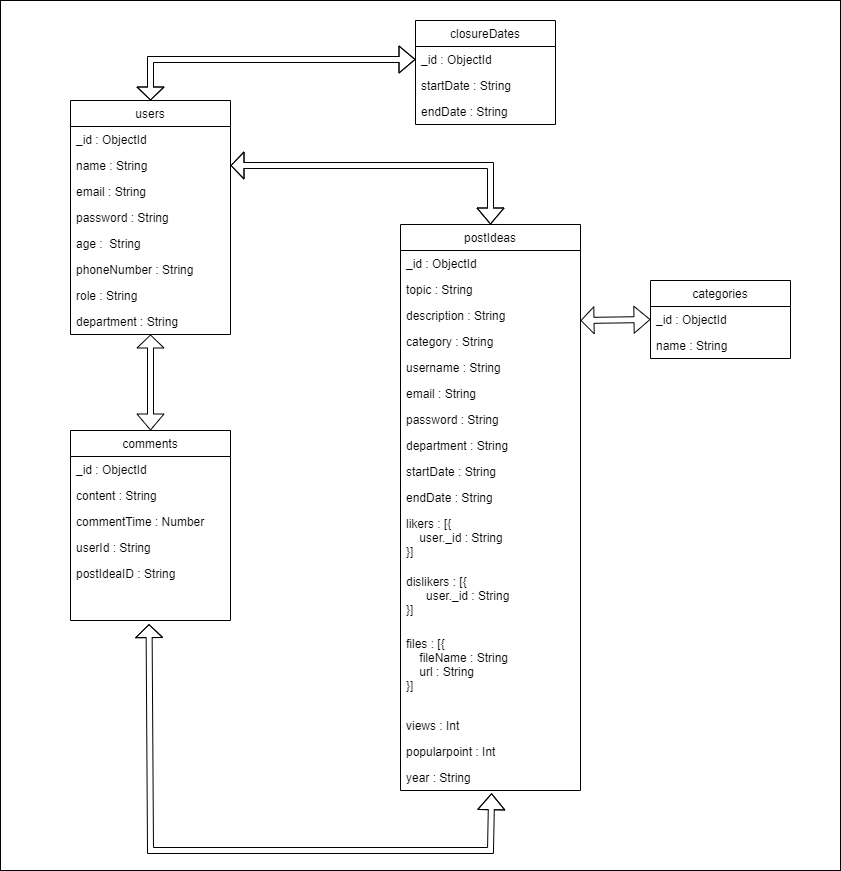

The diagram above was exported from draw.io. Its source (the exported page's mxGraphModel, read from the mxfile embedded in the PNG):
<mxGraphModel dx="908" dy="535" grid="1" gridSize="10" guides="1" tooltips="1" connect="1" arrows="1" fold="1" page="1" pageScale="1" pageWidth="850" pageHeight="1100" math="0" shadow="0">
  <root>
    <mxCell id="04vZf9ZDOZX_QDKUnxIj-0" />
    <mxCell id="04vZf9ZDOZX_QDKUnxIj-1" parent="04vZf9ZDOZX_QDKUnxIj-0" />
    <mxCell id="uwEunQWDUg31Usht64aO-8" value="" style="rounded=0;whiteSpace=wrap;html=1;" parent="04vZf9ZDOZX_QDKUnxIj-1" vertex="1">
      <mxGeometry x="10" y="50" width="840" height="870" as="geometry" />
    </mxCell>
    <mxCell id="7qdY7r1ki0BduOR7iVvN-0" value="users" style="swimlane;fontStyle=0;childLayout=stackLayout;horizontal=1;startSize=26;fillColor=none;horizontalStack=0;resizeParent=1;resizeParentMax=0;resizeLast=0;collapsible=1;marginBottom=0;" parent="04vZf9ZDOZX_QDKUnxIj-1" vertex="1">
      <mxGeometry x="80" y="150" width="160" height="234" as="geometry" />
    </mxCell>
    <mxCell id="7qdY7r1ki0BduOR7iVvN-1" value="_id : ObjectId" style="text;strokeColor=none;fillColor=none;align=left;verticalAlign=top;spacingLeft=4;spacingRight=4;overflow=hidden;rotatable=0;points=[[0,0.5],[1,0.5]];portConstraint=eastwest;" parent="7qdY7r1ki0BduOR7iVvN-0" vertex="1">
      <mxGeometry y="26" width="160" height="26" as="geometry" />
    </mxCell>
    <mxCell id="7qdY7r1ki0BduOR7iVvN-2" value="name : String" style="text;strokeColor=none;fillColor=none;align=left;verticalAlign=top;spacingLeft=4;spacingRight=4;overflow=hidden;rotatable=0;points=[[0,0.5],[1,0.5]];portConstraint=eastwest;" parent="7qdY7r1ki0BduOR7iVvN-0" vertex="1">
      <mxGeometry y="52" width="160" height="26" as="geometry" />
    </mxCell>
    <mxCell id="7qdY7r1ki0BduOR7iVvN-3" value="email : String" style="text;strokeColor=none;fillColor=none;align=left;verticalAlign=top;spacingLeft=4;spacingRight=4;overflow=hidden;rotatable=0;points=[[0,0.5],[1,0.5]];portConstraint=eastwest;" parent="7qdY7r1ki0BduOR7iVvN-0" vertex="1">
      <mxGeometry y="78" width="160" height="26" as="geometry" />
    </mxCell>
    <mxCell id="pnaCSH7pPpqXT8l0d2cD-0" value="password : String" style="text;strokeColor=none;fillColor=none;align=left;verticalAlign=top;spacingLeft=4;spacingRight=4;overflow=hidden;rotatable=0;points=[[0,0.5],[1,0.5]];portConstraint=eastwest;" parent="7qdY7r1ki0BduOR7iVvN-0" vertex="1">
      <mxGeometry y="104" width="160" height="26" as="geometry" />
    </mxCell>
    <mxCell id="pnaCSH7pPpqXT8l0d2cD-1" value="age :  String" style="text;strokeColor=none;fillColor=none;align=left;verticalAlign=top;spacingLeft=4;spacingRight=4;overflow=hidden;rotatable=0;points=[[0,0.5],[1,0.5]];portConstraint=eastwest;" parent="7qdY7r1ki0BduOR7iVvN-0" vertex="1">
      <mxGeometry y="130" width="160" height="26" as="geometry" />
    </mxCell>
    <mxCell id="pnaCSH7pPpqXT8l0d2cD-2" value="phoneNumber : String" style="text;strokeColor=none;fillColor=none;align=left;verticalAlign=top;spacingLeft=4;spacingRight=4;overflow=hidden;rotatable=0;points=[[0,0.5],[1,0.5]];portConstraint=eastwest;" parent="7qdY7r1ki0BduOR7iVvN-0" vertex="1">
      <mxGeometry y="156" width="160" height="26" as="geometry" />
    </mxCell>
    <mxCell id="pnaCSH7pPpqXT8l0d2cD-3" value="role : String" style="text;strokeColor=none;fillColor=none;align=left;verticalAlign=top;spacingLeft=4;spacingRight=4;overflow=hidden;rotatable=0;points=[[0,0.5],[1,0.5]];portConstraint=eastwest;" parent="7qdY7r1ki0BduOR7iVvN-0" vertex="1">
      <mxGeometry y="182" width="160" height="26" as="geometry" />
    </mxCell>
    <mxCell id="43Lo8PA1ZHVNqMgz5GyV-9" value="department : String" style="text;strokeColor=none;fillColor=none;align=left;verticalAlign=top;spacingLeft=4;spacingRight=4;overflow=hidden;rotatable=0;points=[[0,0.5],[1,0.5]];portConstraint=eastwest;" parent="7qdY7r1ki0BduOR7iVvN-0" vertex="1">
      <mxGeometry y="208" width="160" height="26" as="geometry" />
    </mxCell>
    <mxCell id="6HaQY6yWgVcuIxEjjAfd-0" value="comments" style="swimlane;fontStyle=0;childLayout=stackLayout;horizontal=1;startSize=26;fillColor=none;horizontalStack=0;resizeParent=1;resizeParentMax=0;resizeLast=0;collapsible=1;marginBottom=0;" parent="04vZf9ZDOZX_QDKUnxIj-1" vertex="1">
      <mxGeometry x="80" y="480" width="160" height="190" as="geometry" />
    </mxCell>
    <mxCell id="6HaQY6yWgVcuIxEjjAfd-1" value="_id : ObjectId" style="text;strokeColor=none;fillColor=none;align=left;verticalAlign=top;spacingLeft=4;spacingRight=4;overflow=hidden;rotatable=0;points=[[0,0.5],[1,0.5]];portConstraint=eastwest;" parent="6HaQY6yWgVcuIxEjjAfd-0" vertex="1">
      <mxGeometry y="26" width="160" height="26" as="geometry" />
    </mxCell>
    <mxCell id="6HaQY6yWgVcuIxEjjAfd-2" value="content : String" style="text;strokeColor=none;fillColor=none;align=left;verticalAlign=top;spacingLeft=4;spacingRight=4;overflow=hidden;rotatable=0;points=[[0,0.5],[1,0.5]];portConstraint=eastwest;" parent="6HaQY6yWgVcuIxEjjAfd-0" vertex="1">
      <mxGeometry y="52" width="160" height="26" as="geometry" />
    </mxCell>
    <mxCell id="6HaQY6yWgVcuIxEjjAfd-3" value="commentTime : Number" style="text;strokeColor=none;fillColor=none;align=left;verticalAlign=top;spacingLeft=4;spacingRight=4;overflow=hidden;rotatable=0;points=[[0,0.5],[1,0.5]];portConstraint=eastwest;" parent="6HaQY6yWgVcuIxEjjAfd-0" vertex="1">
      <mxGeometry y="78" width="160" height="26" as="geometry" />
    </mxCell>
    <mxCell id="Uw7mPoujsfcBF6SKQlUX-1" value="userId : String" style="text;strokeColor=none;fillColor=none;align=left;verticalAlign=top;spacingLeft=4;spacingRight=4;overflow=hidden;rotatable=0;points=[[0,0.5],[1,0.5]];portConstraint=eastwest;" parent="6HaQY6yWgVcuIxEjjAfd-0" vertex="1">
      <mxGeometry y="104" width="160" height="26" as="geometry" />
    </mxCell>
    <mxCell id="Uw7mPoujsfcBF6SKQlUX-2" value="postIdeaID : String" style="text;strokeColor=none;fillColor=none;align=left;verticalAlign=top;spacingLeft=4;spacingRight=4;overflow=hidden;rotatable=0;points=[[0,0.5],[1,0.5]];portConstraint=eastwest;" parent="6HaQY6yWgVcuIxEjjAfd-0" vertex="1">
      <mxGeometry y="130" width="160" height="60" as="geometry" />
    </mxCell>
    <mxCell id="Oh7lmHRYt_yAxOoTltTC-0" value="postIdeas" style="swimlane;fontStyle=0;childLayout=stackLayout;horizontal=1;startSize=26;fillColor=none;horizontalStack=0;resizeParent=1;resizeParentMax=0;resizeLast=0;collapsible=1;marginBottom=0;" parent="04vZf9ZDOZX_QDKUnxIj-1" vertex="1">
      <mxGeometry x="410" y="274" width="180" height="566" as="geometry" />
    </mxCell>
    <mxCell id="Oh7lmHRYt_yAxOoTltTC-1" value="_id : ObjectId" style="text;strokeColor=none;fillColor=none;align=left;verticalAlign=top;spacingLeft=4;spacingRight=4;overflow=hidden;rotatable=0;points=[[0,0.5],[1,0.5]];portConstraint=eastwest;" parent="Oh7lmHRYt_yAxOoTltTC-0" vertex="1">
      <mxGeometry y="26" width="180" height="26" as="geometry" />
    </mxCell>
    <mxCell id="Oh7lmHRYt_yAxOoTltTC-2" value="topic : String" style="text;strokeColor=none;fillColor=none;align=left;verticalAlign=top;spacingLeft=4;spacingRight=4;overflow=hidden;rotatable=0;points=[[0,0.5],[1,0.5]];portConstraint=eastwest;" parent="Oh7lmHRYt_yAxOoTltTC-0" vertex="1">
      <mxGeometry y="52" width="180" height="26" as="geometry" />
    </mxCell>
    <mxCell id="Oh7lmHRYt_yAxOoTltTC-3" value="description : String" style="text;strokeColor=none;fillColor=none;align=left;verticalAlign=top;spacingLeft=4;spacingRight=4;overflow=hidden;rotatable=0;points=[[0,0.5],[1,0.5]];portConstraint=eastwest;" parent="Oh7lmHRYt_yAxOoTltTC-0" vertex="1">
      <mxGeometry y="78" width="180" height="26" as="geometry" />
    </mxCell>
    <mxCell id="L5cX_ATsKuuSZiivyIQE-2" value="category : String" style="text;strokeColor=none;fillColor=none;align=left;verticalAlign=top;spacingLeft=4;spacingRight=4;overflow=hidden;rotatable=0;points=[[0,0.5],[1,0.5]];portConstraint=eastwest;" parent="Oh7lmHRYt_yAxOoTltTC-0" vertex="1">
      <mxGeometry y="104" width="180" height="26" as="geometry" />
    </mxCell>
    <mxCell id="L5cX_ATsKuuSZiivyIQE-0" value="username : String" style="text;strokeColor=none;fillColor=none;align=left;verticalAlign=top;spacingLeft=4;spacingRight=4;overflow=hidden;rotatable=0;points=[[0,0.5],[1,0.5]];portConstraint=eastwest;" parent="Oh7lmHRYt_yAxOoTltTC-0" vertex="1">
      <mxGeometry y="130" width="180" height="26" as="geometry" />
    </mxCell>
    <mxCell id="L5cX_ATsKuuSZiivyIQE-1" value="email : String" style="text;strokeColor=none;fillColor=none;align=left;verticalAlign=top;spacingLeft=4;spacingRight=4;overflow=hidden;rotatable=0;points=[[0,0.5],[1,0.5]];portConstraint=eastwest;" parent="Oh7lmHRYt_yAxOoTltTC-0" vertex="1">
      <mxGeometry y="156" width="180" height="26" as="geometry" />
    </mxCell>
    <mxCell id="X-OoJtLxH7nXKjDtuZ_t-1" value="password : String" style="text;strokeColor=none;fillColor=none;align=left;verticalAlign=top;spacingLeft=4;spacingRight=4;overflow=hidden;rotatable=0;points=[[0,0.5],[1,0.5]];portConstraint=eastwest;" parent="Oh7lmHRYt_yAxOoTltTC-0" vertex="1">
      <mxGeometry y="182" width="180" height="26" as="geometry" />
    </mxCell>
    <mxCell id="X-OoJtLxH7nXKjDtuZ_t-2" value="department : String" style="text;strokeColor=none;fillColor=none;align=left;verticalAlign=top;spacingLeft=4;spacingRight=4;overflow=hidden;rotatable=0;points=[[0,0.5],[1,0.5]];portConstraint=eastwest;" parent="Oh7lmHRYt_yAxOoTltTC-0" vertex="1">
      <mxGeometry y="208" width="180" height="26" as="geometry" />
    </mxCell>
    <mxCell id="q-yFE25WfegKuHeOy8RJ-0" value="startDate : String" style="text;strokeColor=none;fillColor=none;align=left;verticalAlign=top;spacingLeft=4;spacingRight=4;overflow=hidden;rotatable=0;points=[[0,0.5],[1,0.5]];portConstraint=eastwest;" parent="Oh7lmHRYt_yAxOoTltTC-0" vertex="1">
      <mxGeometry y="234" width="180" height="26" as="geometry" />
    </mxCell>
    <mxCell id="q-yFE25WfegKuHeOy8RJ-1" value="endDate : String" style="text;strokeColor=none;fillColor=none;align=left;verticalAlign=top;spacingLeft=4;spacingRight=4;overflow=hidden;rotatable=0;points=[[0,0.5],[1,0.5]];portConstraint=eastwest;" parent="Oh7lmHRYt_yAxOoTltTC-0" vertex="1">
      <mxGeometry y="260" width="180" height="26" as="geometry" />
    </mxCell>
    <mxCell id="TlKzqXS0gExEPpUZt9mu-0" value="likers : [{&#10;    user._id : String&#10;}]" style="text;strokeColor=none;fillColor=none;align=left;verticalAlign=top;spacingLeft=4;spacingRight=4;overflow=hidden;rotatable=0;points=[[0,0.5],[1,0.5]];portConstraint=eastwest;" parent="Oh7lmHRYt_yAxOoTltTC-0" vertex="1">
      <mxGeometry y="286" width="180" height="58" as="geometry" />
    </mxCell>
    <mxCell id="TlKzqXS0gExEPpUZt9mu-1" value="dislikers : [{&#10;      user._id : String  &#10;}]" style="text;strokeColor=none;fillColor=none;align=left;verticalAlign=top;spacingLeft=4;spacingRight=4;overflow=hidden;rotatable=0;points=[[0,0.5],[1,0.5]];portConstraint=eastwest;" parent="Oh7lmHRYt_yAxOoTltTC-0" vertex="1">
      <mxGeometry y="344" width="180" height="62" as="geometry" />
    </mxCell>
    <mxCell id="Alenny9C4fJgLSMc2l3h-0" value="files : [{&#10;    fileName : String&#10;    url : String&#10;}]" style="text;strokeColor=none;fillColor=none;align=left;verticalAlign=top;spacingLeft=4;spacingRight=4;overflow=hidden;rotatable=0;points=[[0,0.5],[1,0.5]];portConstraint=eastwest;" parent="Oh7lmHRYt_yAxOoTltTC-0" vertex="1">
      <mxGeometry y="406" width="180" height="82" as="geometry" />
    </mxCell>
    <mxCell id="43Lo8PA1ZHVNqMgz5GyV-7" value="views : Int" style="text;strokeColor=none;fillColor=none;align=left;verticalAlign=top;spacingLeft=4;spacingRight=4;overflow=hidden;rotatable=0;points=[[0,0.5],[1,0.5]];portConstraint=eastwest;" parent="Oh7lmHRYt_yAxOoTltTC-0" vertex="1">
      <mxGeometry y="488" width="180" height="26" as="geometry" />
    </mxCell>
    <mxCell id="43Lo8PA1ZHVNqMgz5GyV-8" value="popularpoint : Int" style="text;strokeColor=none;fillColor=none;align=left;verticalAlign=top;spacingLeft=4;spacingRight=4;overflow=hidden;rotatable=0;points=[[0,0.5],[1,0.5]];portConstraint=eastwest;" parent="Oh7lmHRYt_yAxOoTltTC-0" vertex="1">
      <mxGeometry y="514" width="180" height="26" as="geometry" />
    </mxCell>
    <mxCell id="klRo11ifYnAIfb6-8WNe-0" value="year : String" style="text;strokeColor=none;fillColor=none;align=left;verticalAlign=top;spacingLeft=4;spacingRight=4;overflow=hidden;rotatable=0;points=[[0,0.5],[1,0.5]];portConstraint=eastwest;" parent="Oh7lmHRYt_yAxOoTltTC-0" vertex="1">
      <mxGeometry y="540" width="180" height="26" as="geometry" />
    </mxCell>
    <mxCell id="Oh7lmHRYt_yAxOoTltTC-4" value="categories" style="swimlane;fontStyle=0;childLayout=stackLayout;horizontal=1;startSize=26;fillColor=none;horizontalStack=0;resizeParent=1;resizeParentMax=0;resizeLast=0;collapsible=1;marginBottom=0;" parent="04vZf9ZDOZX_QDKUnxIj-1" vertex="1">
      <mxGeometry x="660" y="330" width="140" height="78" as="geometry" />
    </mxCell>
    <mxCell id="Oh7lmHRYt_yAxOoTltTC-5" value="_id : ObjectId" style="text;strokeColor=none;fillColor=none;align=left;verticalAlign=top;spacingLeft=4;spacingRight=4;overflow=hidden;rotatable=0;points=[[0,0.5],[1,0.5]];portConstraint=eastwest;" parent="Oh7lmHRYt_yAxOoTltTC-4" vertex="1">
      <mxGeometry y="26" width="140" height="26" as="geometry" />
    </mxCell>
    <mxCell id="Oh7lmHRYt_yAxOoTltTC-6" value="name : String" style="text;strokeColor=none;fillColor=none;align=left;verticalAlign=top;spacingLeft=4;spacingRight=4;overflow=hidden;rotatable=0;points=[[0,0.5],[1,0.5]];portConstraint=eastwest;" parent="Oh7lmHRYt_yAxOoTltTC-4" vertex="1">
      <mxGeometry y="52" width="140" height="26" as="geometry" />
    </mxCell>
    <mxCell id="Uw7mPoujsfcBF6SKQlUX-3" value="" style="shape=flexArrow;endArrow=classic;startArrow=classic;html=1;rounded=0;entryX=0.5;entryY=1;entryDx=0;entryDy=0;exitX=0.5;exitY=0;exitDx=0;exitDy=0;endSize=4;startSize=5;width=6;" parent="04vZf9ZDOZX_QDKUnxIj-1" source="6HaQY6yWgVcuIxEjjAfd-0" target="7qdY7r1ki0BduOR7iVvN-0" edge="1">
      <mxGeometry width="100" height="100" relative="1" as="geometry">
        <mxPoint x="60" y="540" as="sourcePoint" />
        <mxPoint x="160" y="440" as="targetPoint" />
      </mxGeometry>
    </mxCell>
    <mxCell id="sOBWi0TRiiWniBqgaGGy-0" value="" style="shape=flexArrow;endArrow=classic;startArrow=classic;html=1;rounded=0;exitX=0;exitY=0.5;exitDx=0;exitDy=0;endSize=4;startSize=5;width=6;" parent="04vZf9ZDOZX_QDKUnxIj-1" source="Oh7lmHRYt_yAxOoTltTC-4" edge="1">
      <mxGeometry width="100" height="100" relative="1" as="geometry">
        <mxPoint x="160" y="490" as="sourcePoint" />
        <mxPoint x="590" y="370" as="targetPoint" />
      </mxGeometry>
    </mxCell>
    <mxCell id="sOBWi0TRiiWniBqgaGGy-2" value="" style="shape=flexArrow;endArrow=classic;startArrow=classic;html=1;rounded=0;endSize=4;startSize=5;width=6;entryX=0.491;entryY=1.06;entryDx=0;entryDy=0;entryPerimeter=0;exitX=0.506;exitY=1.105;exitDx=0;exitDy=0;exitPerimeter=0;" parent="04vZf9ZDOZX_QDKUnxIj-1" source="klRo11ifYnAIfb6-8WNe-0" target="Uw7mPoujsfcBF6SKQlUX-2" edge="1">
      <mxGeometry width="100" height="100" relative="1" as="geometry">
        <mxPoint x="490" y="710" as="sourcePoint" />
        <mxPoint x="160" y="700" as="targetPoint" />
        <Array as="points">
          <mxPoint x="500" y="900" />
          <mxPoint x="160" y="900" />
        </Array>
      </mxGeometry>
    </mxCell>
    <mxCell id="_1paHIRr2qDywGiAvniM-0" value="" style="shape=flexArrow;endArrow=classic;startArrow=classic;html=1;rounded=0;exitX=0.5;exitY=0;exitDx=0;exitDy=0;endSize=4;startSize=5;width=6;entryX=1;entryY=0.5;entryDx=0;entryDy=0;" parent="04vZf9ZDOZX_QDKUnxIj-1" source="Oh7lmHRYt_yAxOoTltTC-0" target="7qdY7r1ki0BduOR7iVvN-2" edge="1">
      <mxGeometry width="100" height="100" relative="1" as="geometry">
        <mxPoint x="400.18000000000006" y="356.96000000000004" as="sourcePoint" />
        <mxPoint x="590" y="380" as="targetPoint" />
        <Array as="points">
          <mxPoint x="500" y="215" />
        </Array>
      </mxGeometry>
    </mxCell>
    <mxCell id="43Lo8PA1ZHVNqMgz5GyV-3" value="closureDates" style="swimlane;fontStyle=0;childLayout=stackLayout;horizontal=1;startSize=26;fillColor=none;horizontalStack=0;resizeParent=1;resizeParentMax=0;resizeLast=0;collapsible=1;marginBottom=0;" parent="04vZf9ZDOZX_QDKUnxIj-1" vertex="1">
      <mxGeometry x="425" y="70" width="140" height="104" as="geometry" />
    </mxCell>
    <mxCell id="43Lo8PA1ZHVNqMgz5GyV-4" value="_id : ObjectId" style="text;strokeColor=none;fillColor=none;align=left;verticalAlign=top;spacingLeft=4;spacingRight=4;overflow=hidden;rotatable=0;points=[[0,0.5],[1,0.5]];portConstraint=eastwest;" parent="43Lo8PA1ZHVNqMgz5GyV-3" vertex="1">
      <mxGeometry y="26" width="140" height="26" as="geometry" />
    </mxCell>
    <mxCell id="43Lo8PA1ZHVNqMgz5GyV-5" value="startDate : String" style="text;strokeColor=none;fillColor=none;align=left;verticalAlign=top;spacingLeft=4;spacingRight=4;overflow=hidden;rotatable=0;points=[[0,0.5],[1,0.5]];portConstraint=eastwest;" parent="43Lo8PA1ZHVNqMgz5GyV-3" vertex="1">
      <mxGeometry y="52" width="140" height="26" as="geometry" />
    </mxCell>
    <mxCell id="43Lo8PA1ZHVNqMgz5GyV-6" value="endDate : String" style="text;strokeColor=none;fillColor=none;align=left;verticalAlign=top;spacingLeft=4;spacingRight=4;overflow=hidden;rotatable=0;points=[[0,0.5],[1,0.5]];portConstraint=eastwest;" parent="43Lo8PA1ZHVNqMgz5GyV-3" vertex="1">
      <mxGeometry y="78" width="140" height="26" as="geometry" />
    </mxCell>
    <mxCell id="L5cX_ATsKuuSZiivyIQE-3" value="" style="shape=flexArrow;endArrow=classic;startArrow=classic;html=1;rounded=0;exitX=0;exitY=0.5;exitDx=0;exitDy=0;endSize=4;startSize=5;width=6;entryX=0.5;entryY=0;entryDx=0;entryDy=0;" parent="04vZf9ZDOZX_QDKUnxIj-1" source="43Lo8PA1ZHVNqMgz5GyV-4" target="7qdY7r1ki0BduOR7iVvN-0" edge="1">
      <mxGeometry width="100" height="100" relative="1" as="geometry">
        <mxPoint x="280" y="80" as="sourcePoint" />
        <mxPoint x="210" y="81" as="targetPoint" />
        <Array as="points">
          <mxPoint x="160" y="109" />
        </Array>
      </mxGeometry>
    </mxCell>
  </root>
</mxGraphModel>